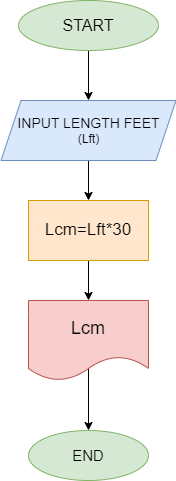

The diagram above was exported from draw.io. Its source (the exported page's mxGraphModel, read from the mxfile embedded in the PNG):
<mxGraphModel dx="1050" dy="530" grid="1" gridSize="10" guides="1" tooltips="1" connect="1" arrows="1" fold="1" page="1" pageScale="1" pageWidth="827" pageHeight="1169" math="0" shadow="0">
  <root>
    <mxCell id="0" />
    <mxCell id="1" parent="0" />
    <mxCell id="riZAwnTaQUL_21ytC6rf-48" value="" style="edgeStyle=orthogonalEdgeStyle;rounded=0;orthogonalLoop=1;jettySize=auto;html=1;" edge="1" parent="1" source="riZAwnTaQUL_21ytC6rf-23" target="riZAwnTaQUL_21ytC6rf-47">
      <mxGeometry relative="1" as="geometry" />
    </mxCell>
    <mxCell id="riZAwnTaQUL_21ytC6rf-23" value="&lt;font style=&quot;font-size: 16px;&quot;&gt;START&lt;/font&gt;" style="ellipse;whiteSpace=wrap;html=1;fillColor=#d5e8d4;strokeColor=#82b366;" vertex="1" parent="1">
      <mxGeometry x="330" y="30" width="140" height="50" as="geometry" />
    </mxCell>
    <mxCell id="riZAwnTaQUL_21ytC6rf-50" value="" style="edgeStyle=orthogonalEdgeStyle;rounded=0;orthogonalLoop=1;jettySize=auto;html=1;" edge="1" parent="1" source="riZAwnTaQUL_21ytC6rf-47" target="riZAwnTaQUL_21ytC6rf-49">
      <mxGeometry relative="1" as="geometry" />
    </mxCell>
    <mxCell id="riZAwnTaQUL_21ytC6rf-47" value="&lt;font style=&quot;font-size: 14px;&quot;&gt;INPUT LENGTH FEET&lt;br&gt;&lt;/font&gt;(Lft)" style="shape=parallelogram;perimeter=parallelogramPerimeter;whiteSpace=wrap;html=1;fixedSize=1;fillColor=#dae8fc;strokeColor=#6c8ebf;" vertex="1" parent="1">
      <mxGeometry x="312.5" y="130" width="175" height="60" as="geometry" />
    </mxCell>
    <mxCell id="riZAwnTaQUL_21ytC6rf-52" value="" style="edgeStyle=orthogonalEdgeStyle;rounded=0;orthogonalLoop=1;jettySize=auto;html=1;" edge="1" parent="1" source="riZAwnTaQUL_21ytC6rf-49" target="riZAwnTaQUL_21ytC6rf-51">
      <mxGeometry relative="1" as="geometry" />
    </mxCell>
    <mxCell id="riZAwnTaQUL_21ytC6rf-49" value="&lt;font style=&quot;font-size: 17px;&quot;&gt;Lcm=Lft*30&lt;/font&gt;" style="whiteSpace=wrap;html=1;fillColor=#ffe6cc;strokeColor=#d79b00;" vertex="1" parent="1">
      <mxGeometry x="340" y="230" width="120" height="60" as="geometry" />
    </mxCell>
    <mxCell id="riZAwnTaQUL_21ytC6rf-54" value="" style="edgeStyle=orthogonalEdgeStyle;rounded=0;orthogonalLoop=1;jettySize=auto;html=1;exitX=0.51;exitY=0.83;exitDx=0;exitDy=0;exitPerimeter=0;" edge="1" parent="1" source="riZAwnTaQUL_21ytC6rf-51" target="riZAwnTaQUL_21ytC6rf-53">
      <mxGeometry relative="1" as="geometry">
        <Array as="points">
          <mxPoint x="400" y="396" />
        </Array>
      </mxGeometry>
    </mxCell>
    <mxCell id="riZAwnTaQUL_21ytC6rf-51" value="&lt;font style=&quot;font-size: 18px;&quot;&gt;Lcm&lt;/font&gt;" style="shape=document;whiteSpace=wrap;html=1;boundedLbl=1;fillColor=#f8cecc;strokeColor=#b85450;" vertex="1" parent="1">
      <mxGeometry x="340" y="330" width="120" height="80" as="geometry" />
    </mxCell>
    <mxCell id="riZAwnTaQUL_21ytC6rf-53" value="&lt;font style=&quot;font-size: 15px;&quot;&gt;END&lt;/font&gt;" style="ellipse;whiteSpace=wrap;html=1;fillColor=#d5e8d4;strokeColor=#82b366;" vertex="1" parent="1">
      <mxGeometry x="340" y="460" width="120" height="50" as="geometry" />
    </mxCell>
  </root>
</mxGraphModel>